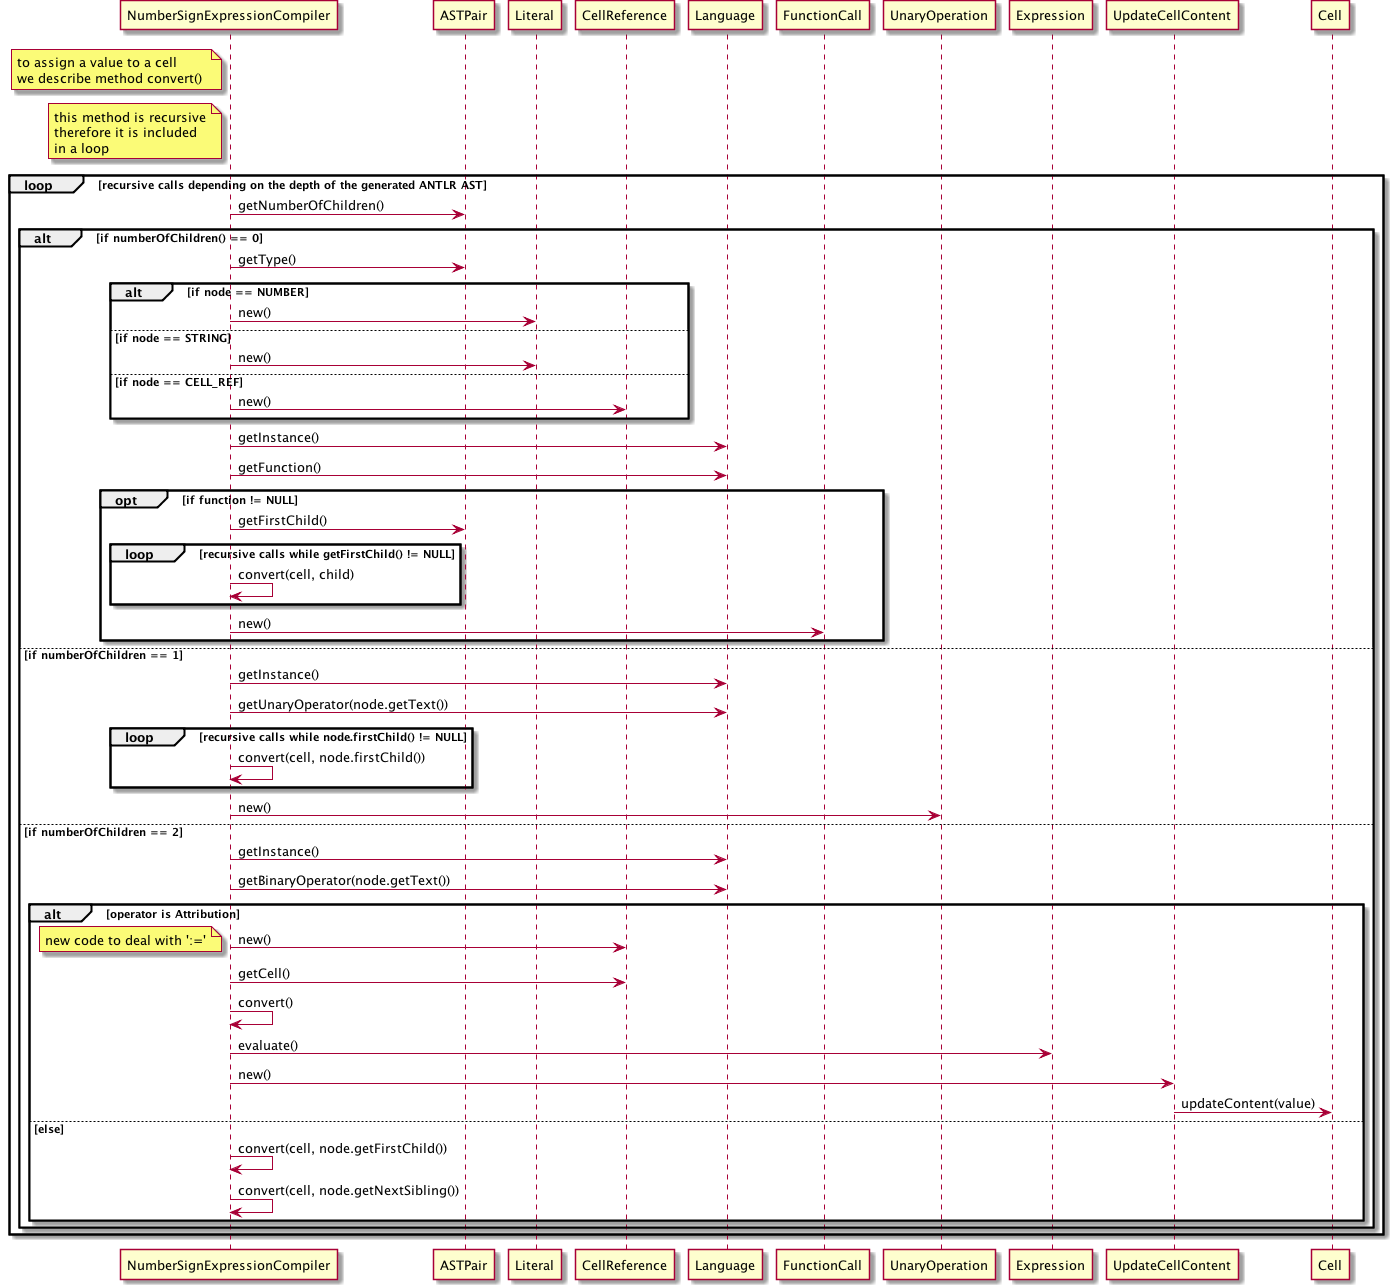

The diagram above was rendered by PlantUML. Its source (embedded in the PNG):
@startuml Diagrams/sd_cell_attribution.png
note left of NumberSignExpressionCompiler
 to assign a value to a cell
 we describe method convert() 
end note
note left of NumberSignExpressionCompiler
 this method is recursive
 therefore it is included
 in a loop
end note 
loop recursive calls depending on the depth of the generated ANTLR AST
 NumberSignExpressionCompiler -> ASTPair: getNumberOfChildren()
 alt if numberOfChildren() == 0
  NumberSignExpressionCompiler -> ASTPair: getType()
  alt if node == NUMBER
   NumberSignExpressionCompiler -> Literal: new()
  else if node == STRING
   NumberSignExpressionCompiler -> Literal: new()
  else if node == CELL_REF
   NumberSignExpressionCompiler -> CellReference: new()
  end
   NumberSignExpressionCompiler -> Language: getInstance()
   NumberSignExpressionCompiler -> Language: getFunction()
  opt if function != NULL
   NumberSignExpressionCompiler -> ASTPair: getFirstChild()
   loop recursive calls while getFirstChild() != NULL
    NumberSignExpressionCompiler -> NumberSignExpressionCompiler: convert(cell, child)
   end
   NumberSignExpressionCompiler -> FunctionCall: new()
  end
  else if numberOfChildren == 1
   NumberSignExpressionCompiler -> Language: getInstance()
   NumberSignExpressionCompiler -> Language: getUnaryOperator(node.getText())
   loop recursive calls while node.firstChild() != NULL
    NumberSignExpressionCompiler -> NumberSignExpressionCompiler: convert(cell, node.firstChild())
   end
    NumberSignExpressionCompiler -> UnaryOperation: new()
  else if numberOfChildren == 2
   NumberSignExpressionCompiler -> Language: getInstance()
   NumberSignExpressionCompiler -> Language: getBinaryOperator(node.getText())
   alt operator is Attribution
    NumberSignExpressionCompiler -> CellReference: new()
    note left: new code to deal with ':='
    NumberSignExpressionCompiler -> CellReference: getCell()
    NumberSignExpressionCompiler -> NumberSignExpressionCompiler: convert()
    NumberSignExpressionCompiler -> Expression: evaluate()
    NumberSignExpressionCompiler -> UpdateCellContent: new()
    UpdateCellContent -> Cell: updateContent(value)
   else else
    NumberSignExpressionCompiler -> NumberSignExpressionCompiler: convert(cell, node.getFirstChild())
    NumberSignExpressionCompiler -> NumberSignExpressionCompiler: convert(cell, node.getNextSibling()) 
   end
 end
end
@enduml